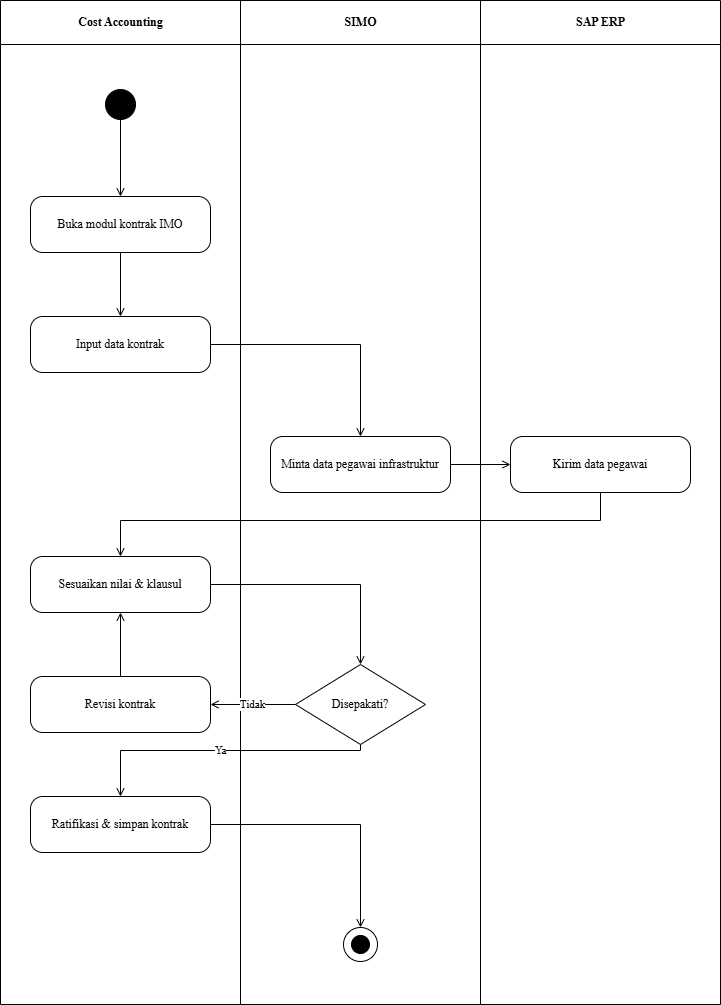

The diagram above was exported from draw.io. Its source (the exported page's mxGraphModel, read from the mxfile embedded in the PNG):
<mxGraphModel dx="642" dy="584" grid="1" gridSize="10" guides="1" tooltips="1" connect="1" arrows="1" fold="1" page="1" pageScale="1" pageWidth="850" pageHeight="1100" math="0" shadow="0">
  <root>
    <mxCell id="0" />
    <mxCell id="1" parent="0" />
    <mxCell id="2" value="Cost Accounting" style="swimlane;horizontal=1;startSize=44;html=1;fillColor=none;strokeColor=#000000;fontStyle=1;align=center;verticalAlign=middle;fontFamily=Times New Roman;" parent="1" vertex="1">
      <mxGeometry width="240" height="1004" as="geometry" />
    </mxCell>
    <mxCell id="3" value="SIMO" style="swimlane;horizontal=1;startSize=44;html=1;fillColor=none;strokeColor=#000000;fontStyle=1;align=center;verticalAlign=middle;fontFamily=Times New Roman;" parent="1" vertex="1">
      <mxGeometry x="240" width="240" height="1004" as="geometry" />
    </mxCell>
    <mxCell id="4" value="SAP ERP" style="swimlane;horizontal=1;startSize=44;html=1;fillColor=none;strokeColor=#000000;fontStyle=1;align=center;verticalAlign=middle;fontFamily=Times New Roman;" parent="1" vertex="1">
      <mxGeometry x="480" width="240" height="1004" as="geometry" />
    </mxCell>
    <mxCell id="5" value="" style="ellipse;fillColor=#000000;strokeColor=#000000;" parent="1" vertex="1">
      <mxGeometry x="105" y="89" width="30" height="30" as="geometry" />
    </mxCell>
    <mxCell id="6" value="Buka modul kontrak IMO" style="rounded=1;whiteSpace=wrap;html=1;arcSize=22;fillColor=#ffffff;strokeColor=#000000;fontFamily=Times New Roman;" parent="1" vertex="1">
      <mxGeometry x="30" y="196" width="180" height="56" as="geometry" />
    </mxCell>
    <mxCell id="7" value="Input data kontrak" style="rounded=1;whiteSpace=wrap;html=1;arcSize=22;fillColor=#ffffff;strokeColor=#000000;fontFamily=Times New Roman;" parent="1" vertex="1">
      <mxGeometry x="30" y="316" width="180" height="56" as="geometry" />
    </mxCell>
    <mxCell id="8" value="Minta data pegawai infrastruktur" style="rounded=1;whiteSpace=wrap;html=1;arcSize=22;fillColor=#ffffff;strokeColor=#000000;fontFamily=Times New Roman;" parent="1" vertex="1">
      <mxGeometry x="270" y="436" width="180" height="56" as="geometry" />
    </mxCell>
    <mxCell id="9" value="Kirim data pegawai" style="rounded=1;whiteSpace=wrap;html=1;arcSize=22;fillColor=#ffffff;strokeColor=#000000;fontFamily=Times New Roman;" parent="1" vertex="1">
      <mxGeometry x="510" y="436" width="180" height="56" as="geometry" />
    </mxCell>
    <mxCell id="10" value="Sesuaikan nilai &amp; klausul" style="rounded=1;whiteSpace=wrap;html=1;arcSize=22;fillColor=#ffffff;strokeColor=#000000;fontFamily=Times New Roman;" parent="1" vertex="1">
      <mxGeometry x="30" y="556" width="180" height="56" as="geometry" />
    </mxCell>
    <mxCell id="11" value="Disepakati?" style="rhombus;whiteSpace=wrap;html=1;fillColor=#ffffff;strokeColor=#000000;fontFamily=Times New Roman;" parent="1" vertex="1">
      <mxGeometry x="295" y="664" width="130" height="80" as="geometry" />
    </mxCell>
    <mxCell id="12" value="Ratifikasi &amp; simpan kontrak" style="rounded=1;whiteSpace=wrap;html=1;arcSize=22;fillColor=#ffffff;strokeColor=#000000;fontFamily=Times New Roman;" parent="1" vertex="1">
      <mxGeometry x="30" y="796" width="180" height="56" as="geometry" />
    </mxCell>
    <mxCell id="13" value="Revisi kontrak" style="rounded=1;whiteSpace=wrap;html=1;arcSize=22;fillColor=#ffffff;strokeColor=#000000;fontFamily=Times New Roman;" parent="1" vertex="1">
      <mxGeometry x="30" y="676" width="180" height="56" as="geometry" />
    </mxCell>
    <mxCell id="14" value="" style="ellipse;fillColor=none;strokeColor=#000000;" parent="1" vertex="1">
      <mxGeometry x="343" y="927" width="34" height="34" as="geometry" />
    </mxCell>
    <mxCell id="15" value="" style="ellipse;fillColor=#000000;strokeColor=#000000;" parent="1" vertex="1">
      <mxGeometry x="351" y="935" width="18" height="18" as="geometry" />
    </mxCell>
    <mxCell id="16" value="" style="edgeStyle=orthogonalEdgeStyle;rounded=0;html=1;endArrow=open;jettySize=auto;orthogonalLoop=1;fontFamily=Times New Roman;" parent="1" source="5" target="6" edge="1">
      <mxGeometry relative="1" as="geometry" />
    </mxCell>
    <mxCell id="17" value="" style="edgeStyle=orthogonalEdgeStyle;rounded=0;html=1;endArrow=open;jettySize=auto;orthogonalLoop=1;fontFamily=Times New Roman;" parent="1" source="6" target="7" edge="1">
      <mxGeometry relative="1" as="geometry" />
    </mxCell>
    <mxCell id="18" value="" style="edgeStyle=orthogonalEdgeStyle;rounded=0;html=1;endArrow=open;jettySize=auto;orthogonalLoop=1;fontFamily=Times New Roman;" parent="1" source="7" target="8" edge="1">
      <mxGeometry relative="1" as="geometry" />
    </mxCell>
    <mxCell id="19" value="" style="edgeStyle=orthogonalEdgeStyle;rounded=0;html=1;endArrow=open;jettySize=auto;orthogonalLoop=1;fontFamily=Times New Roman;" parent="1" source="8" target="9" edge="1">
      <mxGeometry relative="1" as="geometry" />
    </mxCell>
    <mxCell id="20" value="" style="edgeStyle=orthogonalEdgeStyle;rounded=0;html=1;endArrow=open;jettySize=auto;orthogonalLoop=1;fontFamily=Times New Roman;" parent="1" source="9" target="10" edge="1">
      <mxGeometry relative="1" as="geometry">
        <Array as="points">
          <mxPoint x="600" y="520" />
          <mxPoint x="120" y="520" />
        </Array>
      </mxGeometry>
    </mxCell>
    <mxCell id="21" value="" style="edgeStyle=orthogonalEdgeStyle;rounded=0;html=1;endArrow=open;jettySize=auto;orthogonalLoop=1;fontFamily=Times New Roman;" parent="1" source="10" target="11" edge="1">
      <mxGeometry relative="1" as="geometry" />
    </mxCell>
    <mxCell id="22" value="Ya" style="edgeStyle=orthogonalEdgeStyle;rounded=0;html=1;endArrow=open;jettySize=auto;orthogonalLoop=1;fontFamily=Times New Roman;" parent="1" source="11" target="12" edge="1">
      <mxGeometry relative="1" as="geometry">
        <Array as="points">
          <mxPoint x="360" y="750" />
          <mxPoint x="120" y="750" />
        </Array>
      </mxGeometry>
    </mxCell>
    <mxCell id="23" value="Tidak" style="edgeStyle=orthogonalEdgeStyle;rounded=0;html=1;endArrow=open;jettySize=auto;orthogonalLoop=1;fontFamily=Times New Roman;" parent="1" source="11" target="13" edge="1">
      <mxGeometry relative="1" as="geometry" />
    </mxCell>
    <mxCell id="24" value="" style="edgeStyle=orthogonalEdgeStyle;rounded=0;html=1;endArrow=open;jettySize=auto;orthogonalLoop=1;fontFamily=Times New Roman;" parent="1" source="13" target="10" edge="1">
      <mxGeometry relative="1" as="geometry" />
    </mxCell>
    <mxCell id="25" value="" style="edgeStyle=orthogonalEdgeStyle;rounded=0;html=1;endArrow=open;jettySize=auto;orthogonalLoop=1;fontFamily=Times New Roman;" parent="1" source="12" target="14" edge="1">
      <mxGeometry relative="1" as="geometry" />
    </mxCell>
  </root>
</mxGraphModel>